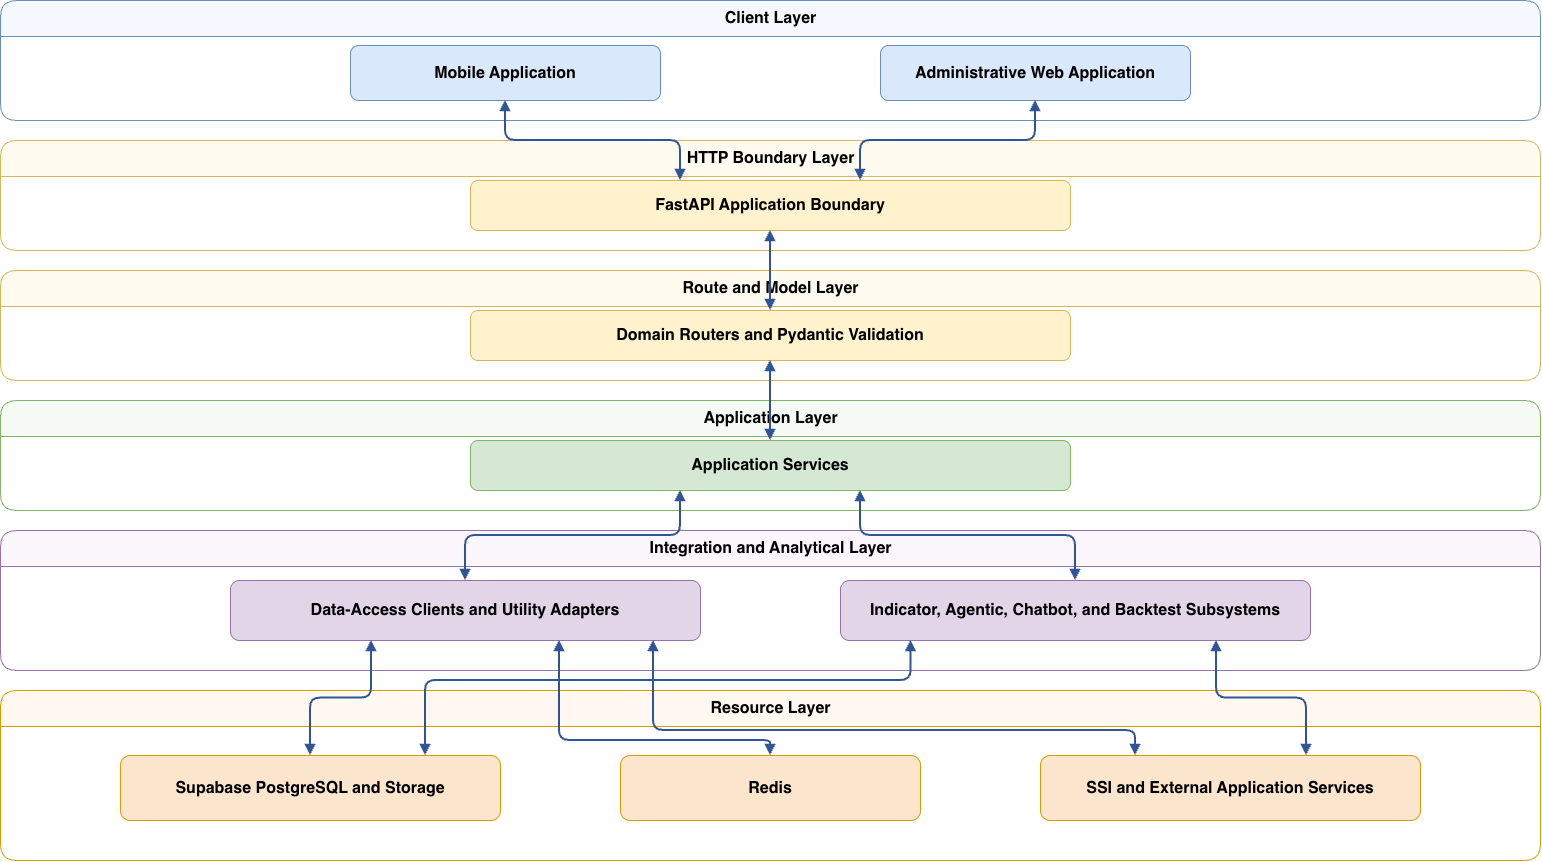

The diagram above was exported from draw.io. Its source (the exported page's mxGraphModel, read from the mxfile embedded in the PNG):
<mxGraphModel dx="1571" dy="889" grid="1" gridSize="10" guides="1" tooltips="1" connect="1" arrows="1" fold="1" page="1" pageScale="1" pageWidth="1600" pageHeight="960" math="0" shadow="0">
  <root>
    <mxCell id="0" />
    <mxCell id="1" parent="0" />
    <mxCell id="2" parent="1" style="swimlane;html=1;rounded=1;startSize=36;horizontal=1;fillColor=#f5f9ff;strokeColor=#6c8ebf;fontStyle=1;fontSize=16;" value="Client Layer" vertex="1">
      <mxGeometry height="120" width="1540" x="30" y="30" as="geometry" />
    </mxCell>
    <mxCell id="3" parent="1" style="swimlane;html=1;rounded=1;startSize=36;horizontal=1;fillColor=#fffaf0;strokeColor=#d6b656;fontStyle=1;fontSize=16;" value="HTTP Boundary Layer" vertex="1">
      <mxGeometry height="110" width="1540" x="30" y="170" as="geometry" />
    </mxCell>
    <mxCell id="4" parent="1" style="swimlane;html=1;rounded=1;startSize=36;horizontal=1;fillColor=#fffaf0;strokeColor=#d6b656;fontStyle=1;fontSize=16;" value="Route and Model Layer" vertex="1">
      <mxGeometry height="110" width="1540" x="30" y="300" as="geometry" />
    </mxCell>
    <mxCell id="5" parent="1" style="swimlane;html=1;rounded=1;startSize=36;horizontal=1;fillColor=#f5fbf4;strokeColor=#82b366;fontStyle=1;fontSize=16;" value="Application Layer" vertex="1">
      <mxGeometry height="110" width="1540" x="30" y="430" as="geometry" />
    </mxCell>
    <mxCell id="6" parent="1" style="swimlane;html=1;rounded=1;startSize=36;horizontal=1;fillColor=#faf6fc;strokeColor=#9673a6;fontStyle=1;fontSize=16;" value="Integration and Analytical Layer" vertex="1">
      <mxGeometry height="140" width="1540" x="30" y="560" as="geometry" />
    </mxCell>
    <mxCell id="7" parent="1" style="swimlane;html=1;rounded=1;startSize=36;horizontal=1;fillColor=#fff8f0;strokeColor=#d79b00;fontStyle=1;fontSize=16;" value="Resource Layer" vertex="1">
      <mxGeometry height="170" width="1540" x="30" y="720" as="geometry" />
    </mxCell>
    <mxCell id="8" parent="1" style="rounded=1;whiteSpace=wrap;html=1;fillColor=#dae8fc;strokeColor=#6c8ebf;fontSize=16;" value="&lt;b&gt;Mobile Application&lt;/b&gt;" vertex="1">
      <mxGeometry height="55" width="310" x="380" y="75" as="geometry" />
    </mxCell>
    <mxCell id="9" parent="1" style="rounded=1;whiteSpace=wrap;html=1;fillColor=#dae8fc;strokeColor=#6c8ebf;fontSize=16;" value="&lt;b&gt;Administrative Web Application&lt;/b&gt;" vertex="1">
      <mxGeometry height="55" width="310" x="910" y="75" as="geometry" />
    </mxCell>
    <mxCell id="10" parent="1" style="rounded=1;whiteSpace=wrap;html=1;fillColor=#fff2cc;strokeColor=#d6b656;fontSize=16;" value="&lt;b&gt;FastAPI Application Boundary&lt;/b&gt;" vertex="1">
      <mxGeometry height="50" width="600" x="500" y="210" as="geometry" />
    </mxCell>
    <mxCell id="11" parent="1" style="rounded=1;whiteSpace=wrap;html=1;fillColor=#fff2cc;strokeColor=#d6b656;fontSize=16;" value="&lt;b&gt;Domain Routers and Pydantic Validation&lt;/b&gt;" vertex="1">
      <mxGeometry height="50" width="600" x="500" y="340" as="geometry" />
    </mxCell>
    <mxCell id="12" parent="1" style="rounded=1;whiteSpace=wrap;html=1;fillColor=#d5e8d4;strokeColor=#82b366;fontSize=16;" value="&lt;b&gt;Application Services&lt;/b&gt;" vertex="1">
      <mxGeometry height="50" width="600" x="500" y="470" as="geometry" />
    </mxCell>
    <mxCell id="13" parent="1" style="rounded=1;whiteSpace=wrap;html=1;fillColor=#e1d5e7;strokeColor=#9673a6;fontSize=16;" value="&lt;b&gt;Data-Access Clients and Utility Adapters&lt;/b&gt;" vertex="1">
      <mxGeometry height="60" width="470" x="260" y="610" as="geometry" />
    </mxCell>
    <mxCell id="14" parent="1" style="rounded=1;whiteSpace=wrap;html=1;fillColor=#e1d5e7;strokeColor=#9673a6;fontSize=16;" value="&lt;b&gt;Indicator, Agentic, Chatbot, and Backtest Subsystems&lt;/b&gt;" vertex="1">
      <mxGeometry height="60" width="470" x="870" y="610" as="geometry" />
    </mxCell>
    <mxCell id="15" parent="1" style="rounded=1;whiteSpace=wrap;html=1;fillColor=#fce5cd;strokeColor=#d79b00;fontSize=16;" value="&lt;b&gt;Supabase PostgreSQL and Storage&lt;/b&gt;" vertex="1">
      <mxGeometry height="65" width="380" x="150" y="785" as="geometry" />
    </mxCell>
    <mxCell id="16" parent="1" style="rounded=1;whiteSpace=wrap;html=1;fillColor=#fce5cd;strokeColor=#d79b00;fontSize=16;" value="&lt;b&gt;Redis&lt;/b&gt;" vertex="1">
      <mxGeometry height="65" width="300" x="650" y="785" as="geometry" />
    </mxCell>
    <mxCell id="17" parent="1" style="rounded=1;whiteSpace=wrap;html=1;fillColor=#fce5cd;strokeColor=#d79b00;fontSize=16;" value="&lt;b&gt;SSI and External Application Services&lt;/b&gt;" vertex="1">
      <mxGeometry height="65" width="380" x="1070" y="785" as="geometry" />
    </mxCell>
    <mxCell id="18" edge="1" parent="1" source="8" style="edgeStyle=orthogonalEdgeStyle;rounded=1;orthogonalLoop=1;jettySize=auto;html=1;startArrow=block;startFill=1;endArrow=block;endFill=1;strokeColor=#2f5597;strokeWidth=2;exitX=0.5;exitY=1;entryX=0.35;entryY=0;fontSize=16;" target="10" value="">
      <mxGeometry relative="1" as="geometry" />
    </mxCell>
    <mxCell id="19" edge="1" parent="1" source="9" style="edgeStyle=orthogonalEdgeStyle;rounded=1;orthogonalLoop=1;jettySize=auto;html=1;startArrow=block;startFill=1;endArrow=block;endFill=1;strokeColor=#2f5597;strokeWidth=2;exitX=0.5;exitY=1;entryX=0.65;entryY=0;fontSize=16;" target="10" value="">
      <mxGeometry relative="1" as="geometry" />
    </mxCell>
    <mxCell id="20" edge="1" parent="1" source="10" style="edgeStyle=orthogonalEdgeStyle;rounded=1;orthogonalLoop=1;jettySize=auto;html=1;startArrow=block;startFill=1;endArrow=block;endFill=1;strokeColor=#2f5597;strokeWidth=2;exitX=0.5;exitY=1;entryX=0.5;entryY=0;fontSize=16;" target="11" value="">
      <mxGeometry relative="1" as="geometry" />
    </mxCell>
    <mxCell id="21" edge="1" parent="1" source="11" style="edgeStyle=orthogonalEdgeStyle;rounded=1;orthogonalLoop=1;jettySize=auto;html=1;startArrow=block;startFill=1;endArrow=block;endFill=1;strokeColor=#2f5597;strokeWidth=2;exitX=0.5;exitY=1;entryX=0.5;entryY=0;fontSize=16;" target="12" value="">
      <mxGeometry relative="1" as="geometry" />
    </mxCell>
    <mxCell id="22" edge="1" parent="1" source="12" style="edgeStyle=orthogonalEdgeStyle;rounded=1;orthogonalLoop=1;jettySize=auto;html=1;startArrow=block;startFill=1;endArrow=block;endFill=1;strokeColor=#2f5597;strokeWidth=2;exitX=0.35;exitY=1;entryX=0.5;entryY=0;fontSize=16;" target="13" value="">
      <mxGeometry relative="1" as="geometry" />
    </mxCell>
    <mxCell id="23" edge="1" parent="1" source="12" style="edgeStyle=orthogonalEdgeStyle;rounded=1;orthogonalLoop=1;jettySize=auto;html=1;startArrow=block;startFill=1;endArrow=block;endFill=1;strokeColor=#2f5597;strokeWidth=2;exitX=0.65;exitY=1;entryX=0.5;entryY=0;fontSize=16;" target="14" value="">
      <mxGeometry relative="1" as="geometry" />
    </mxCell>
    <mxCell id="24" edge="1" parent="1" source="13" style="edgeStyle=orthogonalEdgeStyle;rounded=1;orthogonalLoop=1;jettySize=auto;html=1;startArrow=block;startFill=1;endArrow=block;endFill=1;strokeColor=#2f5597;strokeWidth=2;exitX=0.3;exitY=1;entryX=0.5;entryY=0;fontSize=16;" target="15" value="">
      <mxGeometry relative="1" as="geometry" />
    </mxCell>
    <mxCell id="25" edge="1" parent="1" source="13" style="edgeStyle=orthogonalEdgeStyle;rounded=1;orthogonalLoop=1;jettySize=auto;html=1;startArrow=block;startFill=1;endArrow=block;endFill=1;strokeColor=#2f5597;strokeWidth=2;exitX=0.7;exitY=1;entryX=0.5;entryY=0;fontSize=16;" target="16" value="">
      <mxGeometry relative="1" as="geometry">
        <Array as="points">
          <mxPoint x="589" y="770" />
          <mxPoint x="800" y="770" />
        </Array>
      </mxGeometry>
    </mxCell>
    <mxCell id="26" edge="1" parent="1" source="13" style="edgeStyle=orthogonalEdgeStyle;rounded=1;orthogonalLoop=1;jettySize=auto;html=1;startArrow=block;startFill=1;endArrow=block;endFill=1;strokeColor=#2f5597;strokeWidth=2;exitX=0.9;exitY=1;entryX=0.25;entryY=0;fontSize=16;" target="17" value="">
      <mxGeometry relative="1" as="geometry">
        <Array as="points">
          <mxPoint x="683" y="760" />
          <mxPoint x="1165" y="760" />
        </Array>
      </mxGeometry>
    </mxCell>
    <mxCell id="27" edge="1" parent="1" source="14" style="edgeStyle=orthogonalEdgeStyle;rounded=1;orthogonalLoop=1;jettySize=auto;html=1;startArrow=block;startFill=1;endArrow=block;endFill=1;strokeColor=#2f5597;strokeWidth=2;exitX=0.15;exitY=1;entryX=0.8;entryY=0;fontSize=16;" target="15" value="">
      <mxGeometry relative="1" as="geometry">
        <Array as="points">
          <mxPoint x="941" y="710" />
          <mxPoint x="455" y="710" />
          <mxPoint x="455" y="785" />
        </Array>
      </mxGeometry>
    </mxCell>
    <mxCell id="28" edge="1" parent="1" source="14" style="edgeStyle=orthogonalEdgeStyle;rounded=1;orthogonalLoop=1;jettySize=auto;html=1;startArrow=block;startFill=1;endArrow=block;endFill=1;strokeColor=#2f5597;strokeWidth=2;exitX=0.8;exitY=1;entryX=0.7;entryY=0;fontSize=16;" target="17" value="">
      <mxGeometry relative="1" as="geometry" />
    </mxCell>
  </root>
</mxGraphModel>